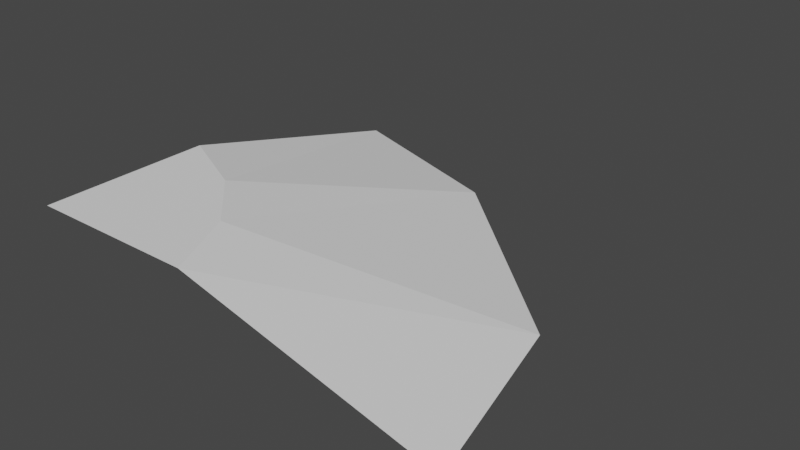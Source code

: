 # Source: corner_in_coast.blend  (saved by Blender 3.2.14; exported with 4.5.12 LTS)
import bpy
from mathutils import Matrix  # noqa: F401  (used for matrix-valued properties, if any)

bpy.ops.wm.read_factory_settings(use_empty=True)
scene = bpy.context.scene
scene.name = 'Scene'

# ---- collections
col_collection = bpy.data.collections.new('Collection'); scene.collection.children.link(col_collection)

# ---- world
world_world = bpy.data.worlds.new('World'); scene.world = world_world
world_world.use_nodes = True; world_world.node_tree.nodes.clear()
_N = world_world.node_tree.nodes; _L = world_world.node_tree.links
n0 = _N.new('ShaderNodeOutputWorld'); n0.name = 'World Output'; n0.location = (300, 300)
n1 = _N.new('ShaderNodeBackground'); n1.name = 'Background'; n1.location = (10, 300)
n1.inputs[0].default_value = (0.05088, 0.05088, 0.05088, 1.0)
_L.new(n1.outputs[0], n0.inputs[0])
n0.is_active_output = True
world_world.color = (0.05088, 0.05088, 0.05088)
world_world.use_sun_shadow = False
world_world.sun_shadow_jitter_overblur = 0.0

# ---- meshes
me_plane_002 = bpy.data.meshes.new('Plane.002')
me_plane_002.from_pydata([(-0.5, -0.5, 0.0), (-0.5, 0.1536, -0.1), (-0.5, -0.2395, 0.0), (-0.2395, -0.5, 0.0), (0.1536, -0.5, -0.1), (-0.2932, -0.3851, 0.0), (-0.38, -0.2983, 0.0), (0.08443, -0.2154, -0.1), (-0.2172, 0.06024, -0.1)], [], [(0, 3, 5), (6, 8, 1, 2), (3, 4, 7, 5), (5, 7, 8, 6), (0, 5, 6), (2, 0, 6)])
_uv = me_plane_002.uv_layers.new(name='UVMap')
_uv.uv.foreach_set('vector', [0.0, 0.0, 0.3333, 0.0, 0.2222, 0.1111, 0.1111, 0.2222, 0.2222, 0.4444, 0.0, 0.6667, 0.0, 0.3333, 0.3333, 0.0, 0.6667, 0.0, 0.4444, 0.2222, 0.2222, 0.1111, 0.2222, 0.1111, 0.4444, 0.2222, 0.2222, 0.4444, 0.1111, 0.2222, 0.0, 0.0, 0.2222, 0.1111, 0.1111, 0.2222, 0.0, 0.3333, 0.0, 0.0, 0.1111, 0.2222])
me_plane_002.update()

# ---- objects
ob_corner_in_coast = bpy.data.objects.new('Corner In Coast', me_plane_002)

# ---- transforms, parenting, visibility, modifiers, constraints
ob_corner_in_coast.location = (0.0, 0.0, 0.0)

# ---- collection membership
col_collection.objects.link(ob_corner_in_coast)

# ---- scene / render settings (as saved in the file)
scene.frame_start = 1; scene.frame_end = 250; scene.frame_set(1)
scene.render.engine = 'BLENDER_EEVEE_NEXT'
scene.cycles.sampling_pattern = 'TABULATED_SOBOL'
scene.cycles.use_light_tree = False
scene.view_settings.view_transform = 'Filmic'
bpy.context.view_layer.update()

# ---- added for rendering (the .blend has no active camera and no usable light): camera, sun
cam_auto = bpy.data.cameras.new('AutoCamera')
cam_auto.lens = 50.0
cam_auto.sensor_width = 36.0
cam_auto.clip_end = 1000.0
ob_auto_camera = bpy.data.objects.new('AutoCamera', cam_auto)
scene.collection.objects.link(ob_auto_camera)
ob_auto_camera.location = (0.686989, -1.20544, 0.638154)
ob_auto_camera.rotation_euler = (1.09748, -7.21219e-08, 0.694738)
scene.camera = ob_auto_camera
light_auto_sun = bpy.data.lights.new('AutoSun', 'SUN')
light_auto_sun.energy = 3.0
light_auto_sun.angle = 0.0523599
ob_auto_sun = bpy.data.objects.new('AutoSun', light_auto_sun)
scene.collection.objects.link(ob_auto_sun)
ob_auto_sun.rotation_euler = (0.872665, 0.174533, 0.523599)
bpy.context.view_layer.update()
